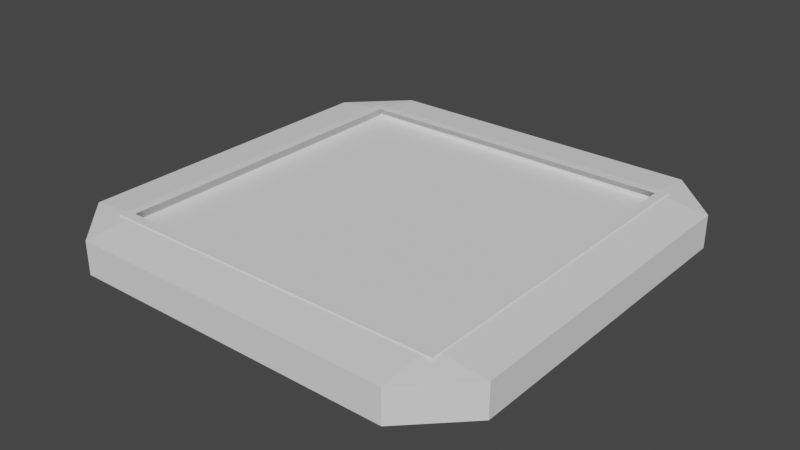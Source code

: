 # Source: Tile.blend  (saved by Blender 2.90.8; exported with 4.5.12 LTS)
import bpy
from mathutils import Matrix  # noqa: F401  (used for matrix-valued properties, if any)

bpy.ops.wm.read_factory_settings(use_empty=True)
scene = bpy.context.scene
scene.name = 'Scene'

# ---- collections
col_collection = bpy.data.collections.new('Collection'); scene.collection.children.link(col_collection)

# ---- world
world_world = bpy.data.worlds.new('World'); scene.world = world_world
world_world.use_nodes = True; world_world.node_tree.nodes.clear()
_N = world_world.node_tree.nodes; _L = world_world.node_tree.links
n0 = _N.new('ShaderNodeOutputWorld'); n0.name = 'World Output'; n0.location = (300, 300)
n1 = _N.new('ShaderNodeBackground'); n1.name = 'Background'; n1.location = (10, 300)
n1.inputs[0].default_value = (0.05088, 0.05088, 0.05088, 1.0)
_L.new(n1.outputs[0], n0.inputs[0])
n0.is_active_output = True
world_world.color = (0.05088, 0.05088, 0.05088)
world_world.use_sun_shadow = False
world_world.sun_shadow_jitter_overblur = 0.0

# ---- meshes
me_cube_003 = bpy.data.meshes.new('Cube.003')
me_cube_003.from_pydata([(-0.4, -0.4, 0.5), (-0.4, 0.4, 0.5), (0.4, -0.4, 0.5), (0.4, 0.4, 0.5), (-0.4, -0.4, 0.5), (-0.4, 0.4, 0.5), (0.4, 0.4, 0.5), (0.4, -0.4, 0.5), (-0.4, -0.4, 0.5), (-0.4, 0.4, 0.5), (0.4, 0.4, 0.5), (0.4, -0.4, 0.5), (-0.4, -0.4, 0.5), (-0.4, 0.4, 0.5), (0.4, 0.4, 0.5), (0.4, -0.4, 0.5), (-0.4, -0.4, 0.2), (-0.4, 0.4, 0.2), (0.4, 0.4, 0.2), (0.4, -0.4, 0.2), (-0.4, -0.4, 0.2), (-0.4, 0.4, 0.2), (0.4, 0.4, 0.2), (0.4, -0.4, 0.2), (-0.3783, -0.3783, -0.5), (-0.3783, -0.5, -0.3783), (-0.5, -0.3783, -0.3783), (-0.3783, 0.3783, -0.5), (-0.5, 0.3783, -0.3783), (-0.3783, 0.5, -0.3783), (0.3783, -0.3783, -0.5), (0.5, -0.3783, -0.3783), (0.3783, -0.5, -0.3783), (0.3783, 0.3783, -0.5), (0.3783, 0.5, -0.3783), (0.5, 0.3783, -0.3783), (-0.3783, -0.5, 0.3783), (-0.3783, -0.3783, 0.5), (-0.5, -0.3783, 0.3783), (-0.3783, 0.3783, 0.5), (-0.3783, 0.5, 0.3783), (-0.5, 0.3783, 0.3783), (0.3783, 0.3783, 0.5), (0.5, 0.3783, 0.3783), (0.3783, 0.5, 0.3783), (0.3783, -0.3783, 0.5), (0.3783, -0.5, 0.3783), (0.5, -0.3783, 0.3783)], [], [(32, 46, 36, 25), (35, 43, 47, 31), (0, 1, 39, 37), (29, 40, 44, 34), (26, 38, 41, 28), (2, 3, 6, 7), (2, 0, 37, 45), (3, 2, 45, 42), (1, 3, 42, 39), (5, 4, 8, 9), (1, 0, 4, 5), (0, 2, 7, 4), (3, 1, 5, 6), (8, 11, 15, 12), (4, 7, 11, 8), (6, 5, 9, 10), (7, 6, 10, 11), (15, 14, 18, 19), (10, 9, 13, 14), (11, 10, 14, 15), (9, 8, 12, 13), (16, 19, 23, 20), (13, 12, 16, 17), (12, 15, 19, 16), (14, 13, 17, 18), (22, 21, 20, 23), (18, 17, 21, 22), (19, 18, 22, 23), (17, 16, 20, 21), (24, 25, 26), (27, 28, 29), (30, 31, 32), (33, 34, 35), (36, 37, 38), (39, 40, 41), (42, 43, 44), (45, 46, 47), (27, 24, 26, 28), (25, 36, 38, 26), (37, 39, 41, 38), (40, 29, 28, 41), (33, 27, 29, 34), (39, 42, 44, 40), (43, 35, 34, 44), (30, 33, 35, 31), (42, 45, 47, 43), (46, 32, 31, 47), (24, 30, 32, 25), (45, 37, 36, 46), (27, 33, 30, 24)])
_uv = me_cube_003.uv_layers.new(name='UVMap')
_uv.uv.foreach_set('vector', [0.4054, 0.7804, 0.5946, 0.7804, 0.5946, 0.9696, 0.4054, 0.9696, 0.4054, 0.5304, 0.5946, 0.5304, 0.5946, 0.7196, 0.4054, 0.7196, 0.85, 0.725, 0.85, 0.525, 0.8446, 0.5304, 0.8446, 0.7196, 0.4054, 0.2804, 0.5946, 0.2804, 0.5946, 0.4696, 0.4054, 0.4696, 0.4054, 0.03043, 0.5946, 0.03043, 0.5946, 0.2196, 0.4054, 0.2196, 0.65, 0.725, 0.65, 0.525, 0.65, 0.525, 0.65, 0.725, 0.65, 0.725, 0.85, 0.725, 0.8446, 0.7196, 0.6554, 0.7196, 0.65, 0.525, 0.65, 0.725, 0.6554, 0.7196, 0.6554, 0.5304, 0.85, 0.525, 0.65, 0.525, 0.6554, 0.5304, 0.8446, 0.5304, 0.85, 0.525, 0.85, 0.725, 0.85, 0.725, 0.85, 0.525, 0.85, 0.525, 0.85, 0.725, 0.85, 0.725, 0.85, 0.525, 0.85, 0.725, 0.65, 0.725, 0.65, 0.725, 0.85, 0.725, 0.65, 0.525, 0.85, 0.525, 0.85, 0.525, 0.65, 0.525, 0.85, 0.725, 0.65, 0.725, 0.65, 0.725, 0.85, 0.725, 0.85, 0.725, 0.65, 0.725, 0.65, 0.725, 0.85, 0.725, 0.65, 0.525, 0.85, 0.525, 0.85, 0.525, 0.65, 0.525, 0.65, 0.725, 0.65, 0.525, 0.65, 0.525, 0.65, 0.725, 0.65, 0.725, 0.65, 0.525, 0.65, 0.525, 0.65, 0.725, 0.65, 0.525, 0.85, 0.525, 0.85, 0.525, 0.65, 0.525, 0.65, 0.725, 0.65, 0.525, 0.65, 0.525, 0.65, 0.725, 0.85, 0.525, 0.85, 0.725, 0.85, 0.725, 0.85, 0.525, 0.85, 0.725, 0.65, 0.725, 0.65, 0.725, 0.85, 0.725, 0.85, 0.525, 0.85, 0.725, 0.85, 0.725, 0.85, 0.525, 0.85, 0.725, 0.65, 0.725, 0.65, 0.725, 0.85, 0.725, 0.65, 0.525, 0.85, 0.525, 0.85, 0.525, 0.65, 0.525, 0.65, 0.525, 0.85, 0.525, 0.85, 0.725, 0.65, 0.725, 0.65, 0.525, 0.85, 0.525, 0.85, 0.525, 0.65, 0.525, 0.65, 0.725, 0.65, 0.525, 0.65, 0.525, 0.65, 0.725, 0.85, 0.525, 0.85, 0.725, 0.85, 0.725, 0.85, 0.525, 0.1554, 0.7196, 0.1554, 0.75, 0.125, 0.7196, 0.1554, 0.5304, 0.125, 0.5304, 0.1554, 0.5, 0.3446, 0.7196, 0.375, 0.7196, 0.3446, 0.75, 0.3446, 0.5304, 0.3446, 0.5, 0.375, 0.5304, 0.5946, 0.9696, 0.625, 0.9696, 0.5946, 1.0, 0.625, 0.2804, 0.625, 0.2804, 0.5946, 0.25, 0.625, 0.5304, 0.625, 0.5304, 0.5946, 0.5, 0.625, 0.7804, 0.625, 0.7804, 0.5946, 0.75, 0.1554, 0.5304, 0.1554, 0.7196, 0.125, 0.7196, 0.125, 0.5304, 0.4054, 0.0, 0.5946, 0.0, 0.5946, 0.03043, 0.4054, 0.03043, 0.625, 0.03043, 0.625, 0.2196, 0.5946, 0.2196, 0.5946, 0.03043, 0.5946, 0.2804, 0.4054, 0.2804, 0.4054, 0.2196, 0.5946, 0.2196, 0.3446, 0.5304, 0.1554, 0.5304, 0.1554, 0.5, 0.3446, 0.5, 0.625, 0.2804, 0.625, 0.4696, 0.5946, 0.4696, 0.5946, 0.2804, 0.5946, 0.5304, 0.4054, 0.5304, 0.4054, 0.4696, 0.5946, 0.4696, 0.3446, 0.7196, 0.3446, 0.5304, 0.4054, 0.5304, 0.4054, 0.7196, 0.6554, 0.5304, 0.6554, 0.7196, 0.5946, 0.7196, 0.5946, 0.5304, 0.5946, 0.7804, 0.4054, 0.7804, 0.4054, 0.7196, 0.5946, 0.7196, 0.1554, 0.7196, 0.3446, 0.7196, 0.3446, 0.75, 0.1554, 0.75, 0.625, 0.7804, 0.625, 0.9696, 0.5946, 0.9696, 0.5946, 0.7804, 0.1554, 0.5304, 0.3446, 0.5304, 0.3446, 0.7196, 0.1554, 0.7196])
me_cube_003.use_remesh_fix_poles = True
me_cube_003.use_remesh_preserve_attributes = False
me_cube_003.use_mirror_vertex_groups = False
me_cube_003.update()

# ---- objects
ob_cube = bpy.data.objects.new('Cube', me_cube_003)

# ---- transforms, parenting, visibility, modifiers, constraints
ob_cube.location = (0.0, 0.0, 0.0)
ob_cube.scale = (1.0, 1.0, 0.1)
ob_cube.lineart.crease_threshold = 0.0

# ---- collection membership
col_collection.objects.link(ob_cube)

# ---- scene / render settings (as saved in the file)
scene.frame_start = 1; scene.frame_end = 250; scene.frame_set(60)
scene.render.engine = 'BLENDER_EEVEE_NEXT'
scene.cycles.use_denoising = False
scene.cycles.samples = 128
scene.cycles.sampling_pattern = 'TABULATED_SOBOL'
scene.cycles.use_adaptive_sampling = False
scene.cycles.use_light_tree = False
scene.view_settings.view_transform = 'Filmic'
bpy.context.view_layer.update()

# ---- added for rendering (the .blend has no active camera and no usable light): camera, sun
cam_auto = bpy.data.cameras.new('AutoCamera')
cam_auto.lens = 50.0
cam_auto.sensor_width = 36.0
cam_auto.clip_end = 1000.0
ob_auto_camera = bpy.data.objects.new('AutoCamera', cam_auto)
scene.collection.objects.link(ob_auto_camera)
ob_auto_camera.location = (1.31173, -1.57408, 1.04939)
ob_auto_camera.rotation_euler = (1.09748, -7.21219e-08, 0.694738)
scene.camera = ob_auto_camera
light_auto_sun = bpy.data.lights.new('AutoSun', 'SUN')
light_auto_sun.energy = 3.0
light_auto_sun.angle = 0.0523599
ob_auto_sun = bpy.data.objects.new('AutoSun', light_auto_sun)
scene.collection.objects.link(ob_auto_sun)
ob_auto_sun.rotation_euler = (0.872665, 0.174533, 0.523599)
bpy.context.view_layer.update()
